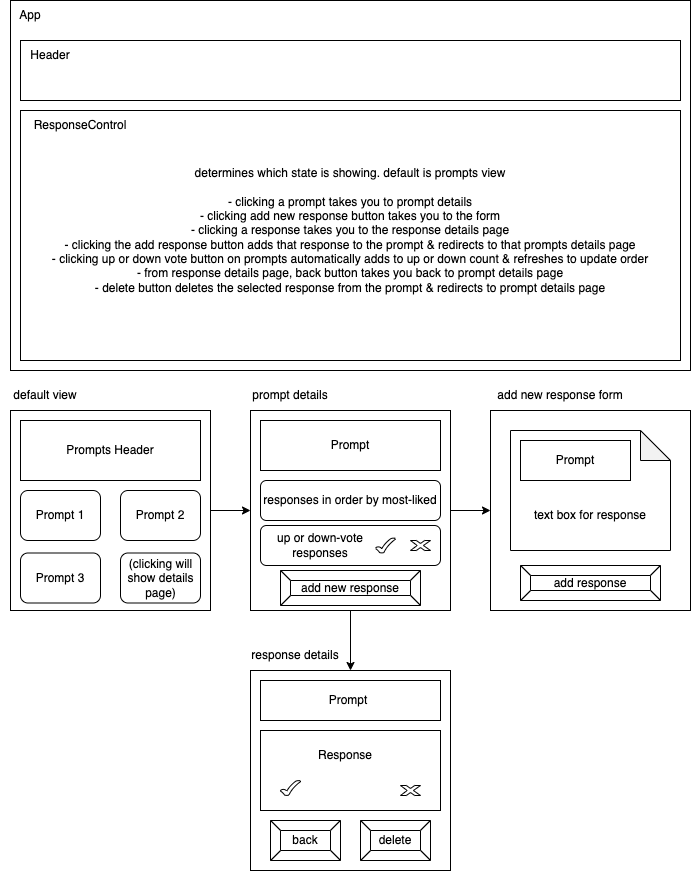

The diagram above was exported from draw.io. Its source (the exported page's mxGraphModel, read from the mxfile embedded in the PNG):
<mxGraphModel dx="1674" dy="463" grid="1" gridSize="10" guides="1" tooltips="1" connect="1" arrows="1" fold="1" page="1" pageScale="1" pageWidth="850" pageHeight="1100" math="0" shadow="0">
  <root>
    <mxCell id="0" />
    <mxCell id="1" parent="0" />
    <mxCell id="UtnlWzTtsfbm9kIHdrK--66" style="edgeStyle=orthogonalEdgeStyle;rounded=0;orthogonalLoop=1;jettySize=auto;html=1;exitX=1;exitY=0.5;exitDx=0;exitDy=0;entryX=0;entryY=0.5;entryDx=0;entryDy=0;" edge="1" parent="1" source="UtnlWzTtsfbm9kIHdrK--4" target="UtnlWzTtsfbm9kIHdrK--6">
      <mxGeometry relative="1" as="geometry" />
    </mxCell>
    <mxCell id="UtnlWzTtsfbm9kIHdrK--4" value="" style="whiteSpace=wrap;html=1;aspect=fixed;" vertex="1" parent="1">
      <mxGeometry x="-80" y="700" width="200" height="200" as="geometry" />
    </mxCell>
    <mxCell id="UtnlWzTtsfbm9kIHdrK--5" value="" style="whiteSpace=wrap;html=1;aspect=fixed;" vertex="1" parent="1">
      <mxGeometry x="160" y="960" width="200" height="200" as="geometry" />
    </mxCell>
    <mxCell id="UtnlWzTtsfbm9kIHdrK--67" style="edgeStyle=orthogonalEdgeStyle;rounded=0;orthogonalLoop=1;jettySize=auto;html=1;exitX=0.5;exitY=1;exitDx=0;exitDy=0;entryX=0.5;entryY=0;entryDx=0;entryDy=0;" edge="1" parent="1" source="UtnlWzTtsfbm9kIHdrK--6" target="UtnlWzTtsfbm9kIHdrK--5">
      <mxGeometry relative="1" as="geometry" />
    </mxCell>
    <mxCell id="UtnlWzTtsfbm9kIHdrK--68" style="edgeStyle=orthogonalEdgeStyle;rounded=0;orthogonalLoop=1;jettySize=auto;html=1;exitX=1;exitY=0.5;exitDx=0;exitDy=0;entryX=0;entryY=0.5;entryDx=0;entryDy=0;" edge="1" parent="1" source="UtnlWzTtsfbm9kIHdrK--6" target="UtnlWzTtsfbm9kIHdrK--7">
      <mxGeometry relative="1" as="geometry" />
    </mxCell>
    <mxCell id="UtnlWzTtsfbm9kIHdrK--6" value="" style="whiteSpace=wrap;html=1;aspect=fixed;" vertex="1" parent="1">
      <mxGeometry x="160" y="700" width="200" height="200" as="geometry" />
    </mxCell>
    <mxCell id="UtnlWzTtsfbm9kIHdrK--7" value="" style="whiteSpace=wrap;html=1;aspect=fixed;" vertex="1" parent="1">
      <mxGeometry x="400" y="700" width="200" height="200" as="geometry" />
    </mxCell>
    <mxCell id="UtnlWzTtsfbm9kIHdrK--8" value="" style="rounded=0;whiteSpace=wrap;html=1;" vertex="1" parent="1">
      <mxGeometry x="-70" y="710" width="180" height="60" as="geometry" />
    </mxCell>
    <mxCell id="UtnlWzTtsfbm9kIHdrK--9" value="" style="rounded=1;whiteSpace=wrap;html=1;" vertex="1" parent="1">
      <mxGeometry x="-70" y="780" width="80" height="50" as="geometry" />
    </mxCell>
    <mxCell id="UtnlWzTtsfbm9kIHdrK--12" value="Prompts Header" style="text;html=1;strokeColor=none;fillColor=none;align=center;verticalAlign=middle;whiteSpace=wrap;rounded=0;" vertex="1" parent="1">
      <mxGeometry x="-25" y="725" width="90" height="30" as="geometry" />
    </mxCell>
    <mxCell id="UtnlWzTtsfbm9kIHdrK--13" value="Prompt 1" style="text;html=1;strokeColor=none;fillColor=none;align=center;verticalAlign=middle;whiteSpace=wrap;rounded=0;" vertex="1" parent="1">
      <mxGeometry x="-60" y="790" width="60" height="30" as="geometry" />
    </mxCell>
    <mxCell id="UtnlWzTtsfbm9kIHdrK--17" value="default view" style="text;html=1;strokeColor=none;fillColor=none;align=center;verticalAlign=middle;whiteSpace=wrap;rounded=0;" vertex="1" parent="1">
      <mxGeometry x="-80" y="670" width="70" height="30" as="geometry" />
    </mxCell>
    <mxCell id="UtnlWzTtsfbm9kIHdrK--18" value="prompt details" style="text;html=1;strokeColor=none;fillColor=none;align=center;verticalAlign=middle;whiteSpace=wrap;rounded=0;" vertex="1" parent="1">
      <mxGeometry x="160" y="670" width="80" height="30" as="geometry" />
    </mxCell>
    <mxCell id="UtnlWzTtsfbm9kIHdrK--19" value="" style="rounded=0;whiteSpace=wrap;html=1;" vertex="1" parent="1">
      <mxGeometry x="170" y="710" width="180" height="50" as="geometry" />
    </mxCell>
    <mxCell id="UtnlWzTtsfbm9kIHdrK--20" value="Prompt" style="text;html=1;strokeColor=none;fillColor=none;align=center;verticalAlign=middle;whiteSpace=wrap;rounded=0;" vertex="1" parent="1">
      <mxGeometry x="230" y="720" width="60" height="30" as="geometry" />
    </mxCell>
    <mxCell id="UtnlWzTtsfbm9kIHdrK--21" value="" style="rounded=1;whiteSpace=wrap;html=1;" vertex="1" parent="1">
      <mxGeometry x="170" y="770" width="180" height="40" as="geometry" />
    </mxCell>
    <mxCell id="UtnlWzTtsfbm9kIHdrK--28" value="responses in order by most-liked" style="text;html=1;strokeColor=none;fillColor=none;align=center;verticalAlign=middle;whiteSpace=wrap;rounded=0;" vertex="1" parent="1">
      <mxGeometry x="165" y="775" width="190" height="30" as="geometry" />
    </mxCell>
    <mxCell id="UtnlWzTtsfbm9kIHdrK--29" value="" style="rounded=1;whiteSpace=wrap;html=1;" vertex="1" parent="1">
      <mxGeometry x="170" y="815" width="180" height="40" as="geometry" />
    </mxCell>
    <mxCell id="UtnlWzTtsfbm9kIHdrK--30" value="up or down-vote responses" style="text;html=1;strokeColor=none;fillColor=none;align=center;verticalAlign=middle;whiteSpace=wrap;rounded=0;" vertex="1" parent="1">
      <mxGeometry x="175" y="820" width="110" height="30" as="geometry" />
    </mxCell>
    <mxCell id="UtnlWzTtsfbm9kIHdrK--33" value="" style="verticalLabelPosition=bottom;verticalAlign=top;html=1;shape=mxgraph.basic.tick" vertex="1" parent="1">
      <mxGeometry x="285" y="827.5" width="20" height="15" as="geometry" />
    </mxCell>
    <mxCell id="UtnlWzTtsfbm9kIHdrK--34" value="" style="verticalLabelPosition=bottom;verticalAlign=top;html=1;shape=mxgraph.basic.x" vertex="1" parent="1">
      <mxGeometry x="320" y="830" width="20" height="10" as="geometry" />
    </mxCell>
    <mxCell id="UtnlWzTtsfbm9kIHdrK--38" value="add new response" style="labelPosition=center;verticalLabelPosition=middle;align=center;html=1;shape=mxgraph.basic.button;dx=10;whiteSpace=wrap;" vertex="1" parent="1">
      <mxGeometry x="190" y="860" width="140" height="35" as="geometry" />
    </mxCell>
    <mxCell id="UtnlWzTtsfbm9kIHdrK--40" value="" style="shape=note;whiteSpace=wrap;html=1;backgroundOutline=1;darkOpacity=0.05;" vertex="1" parent="1">
      <mxGeometry x="420" y="720" width="160" height="120" as="geometry" />
    </mxCell>
    <mxCell id="UtnlWzTtsfbm9kIHdrK--41" value="add new response form" style="text;html=1;strokeColor=none;fillColor=none;align=center;verticalAlign=middle;whiteSpace=wrap;rounded=0;" vertex="1" parent="1">
      <mxGeometry x="400" y="670" width="140" height="30" as="geometry" />
    </mxCell>
    <mxCell id="UtnlWzTtsfbm9kIHdrK--42" value="" style="rounded=0;whiteSpace=wrap;html=1;" vertex="1" parent="1">
      <mxGeometry x="430" y="730" width="110" height="40" as="geometry" />
    </mxCell>
    <mxCell id="UtnlWzTtsfbm9kIHdrK--43" value="Prompt" style="text;html=1;strokeColor=none;fillColor=none;align=center;verticalAlign=middle;whiteSpace=wrap;rounded=0;" vertex="1" parent="1">
      <mxGeometry x="455" y="735" width="60" height="30" as="geometry" />
    </mxCell>
    <mxCell id="UtnlWzTtsfbm9kIHdrK--44" value="text box for response" style="text;html=1;strokeColor=none;fillColor=none;align=center;verticalAlign=middle;whiteSpace=wrap;rounded=0;" vertex="1" parent="1">
      <mxGeometry x="430" y="780" width="140" height="50" as="geometry" />
    </mxCell>
    <mxCell id="UtnlWzTtsfbm9kIHdrK--45" value="add response" style="labelPosition=center;verticalLabelPosition=middle;align=center;html=1;shape=mxgraph.basic.button;dx=10;whiteSpace=wrap;" vertex="1" parent="1">
      <mxGeometry x="430" y="855" width="140" height="35" as="geometry" />
    </mxCell>
    <mxCell id="UtnlWzTtsfbm9kIHdrK--46" value="response details" style="text;html=1;strokeColor=none;fillColor=none;align=center;verticalAlign=middle;whiteSpace=wrap;rounded=0;" vertex="1" parent="1">
      <mxGeometry x="160" y="930" width="90" height="30" as="geometry" />
    </mxCell>
    <mxCell id="UtnlWzTtsfbm9kIHdrK--47" value="" style="rounded=0;whiteSpace=wrap;html=1;" vertex="1" parent="1">
      <mxGeometry x="170" y="970" width="180" height="40" as="geometry" />
    </mxCell>
    <mxCell id="UtnlWzTtsfbm9kIHdrK--48" value="Prompt" style="text;html=1;strokeColor=none;fillColor=none;align=center;verticalAlign=middle;whiteSpace=wrap;rounded=0;" vertex="1" parent="1">
      <mxGeometry x="227.5" y="975" width="60" height="30" as="geometry" />
    </mxCell>
    <mxCell id="UtnlWzTtsfbm9kIHdrK--49" value="" style="rounded=0;whiteSpace=wrap;html=1;" vertex="1" parent="1">
      <mxGeometry x="170" y="1020" width="180" height="80" as="geometry" />
    </mxCell>
    <mxCell id="UtnlWzTtsfbm9kIHdrK--50" value="Response" style="text;html=1;strokeColor=none;fillColor=none;align=center;verticalAlign=middle;whiteSpace=wrap;rounded=0;" vertex="1" parent="1">
      <mxGeometry x="225" y="1030" width="60" height="30" as="geometry" />
    </mxCell>
    <mxCell id="UtnlWzTtsfbm9kIHdrK--51" value="" style="verticalLabelPosition=bottom;verticalAlign=top;html=1;shape=mxgraph.basic.tick" vertex="1" parent="1">
      <mxGeometry x="190" y="1070" width="20" height="15" as="geometry" />
    </mxCell>
    <mxCell id="UtnlWzTtsfbm9kIHdrK--52" value="" style="verticalLabelPosition=bottom;verticalAlign=top;html=1;shape=mxgraph.basic.x" vertex="1" parent="1">
      <mxGeometry x="310" y="1075" width="20" height="10" as="geometry" />
    </mxCell>
    <mxCell id="UtnlWzTtsfbm9kIHdrK--53" value="back" style="labelPosition=center;verticalLabelPosition=middle;align=center;html=1;shape=mxgraph.basic.button;dx=10;whiteSpace=wrap;" vertex="1" parent="1">
      <mxGeometry x="180" y="1110" width="70" height="40" as="geometry" />
    </mxCell>
    <mxCell id="UtnlWzTtsfbm9kIHdrK--54" value="delete" style="labelPosition=center;verticalLabelPosition=middle;align=center;html=1;shape=mxgraph.basic.button;dx=10;whiteSpace=wrap;" vertex="1" parent="1">
      <mxGeometry x="270" y="1110" width="70" height="40" as="geometry" />
    </mxCell>
    <mxCell id="UtnlWzTtsfbm9kIHdrK--55" value="" style="rounded=1;whiteSpace=wrap;html=1;" vertex="1" parent="1">
      <mxGeometry x="30" y="780" width="80" height="50" as="geometry" />
    </mxCell>
    <mxCell id="UtnlWzTtsfbm9kIHdrK--56" value="" style="rounded=1;whiteSpace=wrap;html=1;" vertex="1" parent="1">
      <mxGeometry x="-70" y="842.5" width="80" height="50" as="geometry" />
    </mxCell>
    <mxCell id="UtnlWzTtsfbm9kIHdrK--57" value="" style="rounded=1;whiteSpace=wrap;html=1;" vertex="1" parent="1">
      <mxGeometry x="30" y="842.5" width="80" height="50" as="geometry" />
    </mxCell>
    <mxCell id="UtnlWzTtsfbm9kIHdrK--14" value="Prompt 2" style="text;html=1;strokeColor=none;fillColor=none;align=center;verticalAlign=middle;whiteSpace=wrap;rounded=0;" vertex="1" parent="1">
      <mxGeometry x="40" y="790" width="60" height="30" as="geometry" />
    </mxCell>
    <mxCell id="UtnlWzTtsfbm9kIHdrK--15" value="Prompt 3" style="text;html=1;strokeColor=none;fillColor=none;align=center;verticalAlign=middle;whiteSpace=wrap;rounded=0;" vertex="1" parent="1">
      <mxGeometry x="-60" y="852.5" width="60" height="30" as="geometry" />
    </mxCell>
    <mxCell id="UtnlWzTtsfbm9kIHdrK--16" value="(clicking will show details page)" style="text;html=1;strokeColor=none;fillColor=none;align=center;verticalAlign=middle;whiteSpace=wrap;rounded=0;" vertex="1" parent="1">
      <mxGeometry x="32.5" y="842.5" width="75" height="50" as="geometry" />
    </mxCell>
    <mxCell id="UtnlWzTtsfbm9kIHdrK--59" value="" style="rounded=0;whiteSpace=wrap;html=1;" vertex="1" parent="1">
      <mxGeometry x="-80" y="290" width="680" height="370" as="geometry" />
    </mxCell>
    <mxCell id="UtnlWzTtsfbm9kIHdrK--60" value="" style="rounded=0;whiteSpace=wrap;html=1;" vertex="1" parent="1">
      <mxGeometry x="-70" y="330" width="660" height="60" as="geometry" />
    </mxCell>
    <mxCell id="UtnlWzTtsfbm9kIHdrK--61" value="" style="rounded=0;whiteSpace=wrap;html=1;" vertex="1" parent="1">
      <mxGeometry x="-70" y="400" width="660" height="250" as="geometry" />
    </mxCell>
    <mxCell id="UtnlWzTtsfbm9kIHdrK--62" value="Header" style="text;html=1;strokeColor=none;fillColor=none;align=center;verticalAlign=middle;whiteSpace=wrap;rounded=0;" vertex="1" parent="1">
      <mxGeometry x="-70" y="330" width="60" height="30" as="geometry" />
    </mxCell>
    <mxCell id="UtnlWzTtsfbm9kIHdrK--63" value="App" style="text;html=1;strokeColor=none;fillColor=none;align=center;verticalAlign=middle;whiteSpace=wrap;rounded=0;" vertex="1" parent="1">
      <mxGeometry x="-90" y="290" width="60" height="30" as="geometry" />
    </mxCell>
    <mxCell id="UtnlWzTtsfbm9kIHdrK--64" value="ResponseControl" style="text;html=1;strokeColor=none;fillColor=none;align=center;verticalAlign=middle;whiteSpace=wrap;rounded=0;" vertex="1" parent="1">
      <mxGeometry x="-70" y="400" width="120" height="30" as="geometry" />
    </mxCell>
    <mxCell id="UtnlWzTtsfbm9kIHdrK--65" value="determines which state is showing. default is prompts view&lt;br&gt;&lt;br&gt;- clicking a prompt takes you to prompt details&lt;br&gt;- clicking add new response button takes you to the form&lt;br&gt;- clicking a response takes you to the response details page&lt;br&gt;- clicking the add response button adds that response to the prompt &amp;amp; redirects to that prompts details page&lt;br&gt;- clicking up or down vote button on prompts automatically adds to up or down count &amp;amp; refreshes to update order&lt;br&gt;- from response details page, back button takes you back to prompt details page&lt;br&gt;- delete button deletes the selected response from the prompt &amp;amp; redirects to prompt details page" style="text;html=1;strokeColor=none;fillColor=none;align=center;verticalAlign=middle;whiteSpace=wrap;rounded=0;" vertex="1" parent="1">
      <mxGeometry x="-60" y="430" width="640" height="180" as="geometry" />
    </mxCell>
  </root>
</mxGraphModel>